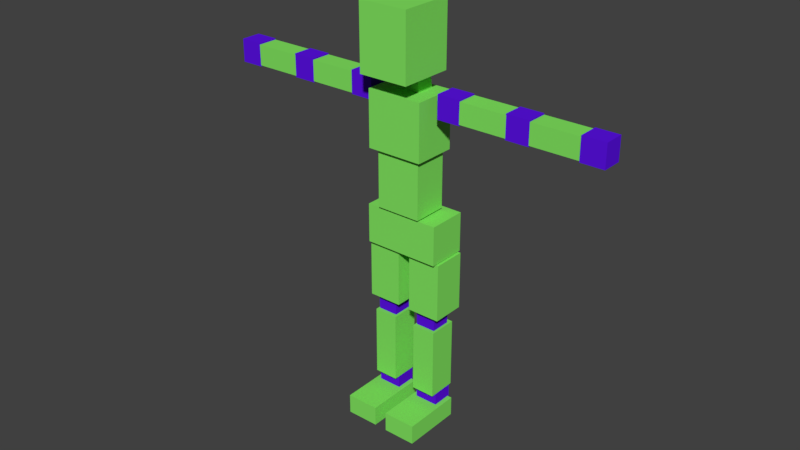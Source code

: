 # Source: cubeGuy_WithAnimation_.blend  (saved by Blender 2.79.0; exported with 4.5.12 LTS)
import bpy
from mathutils import Matrix  # noqa: F401  (used for matrix-valued properties, if any)

bpy.ops.wm.read_factory_settings(use_empty=True)
scene = bpy.context.scene
scene.name = 'Scene'

# ---- collections
col_collection_1 = bpy.data.collections.new('Collection 1'); scene.collection.children.link(col_collection_1)

# ---- materials (node trees are filled in below, after node groups)
mat_material = bpy.data.materials.new('Material')
mat_material.alpha_threshold = 0.0
mat_material.use_transparent_shadow = False
mat_material.diffuse_color = (0.2288, 0.8, 0.1204, 1.0)
mat_material.roughness = 0.5
mat_material.line_color = (0.0, 0.0, 0.0, 1.0)
mat_material_024 = bpy.data.materials.new('Material.024')
mat_material_024.alpha_threshold = 0.0
mat_material_024.use_transparent_shadow = False
mat_material_024.diffuse_color = (0.1082, 0.00644, 0.8, 1.0)
mat_material_024.roughness = 0.5
mat_material_001 = bpy.data.materials.new('Material.001')
mat_material_001.alpha_threshold = 0.0
mat_material_001.use_transparent_shadow = False
mat_material_001.diffuse_color = (0.2288, 0.8, 0.1204, 1.0)
mat_material_001.roughness = 0.5
mat_material_001.line_color = (0.0, 0.0, 0.0, 1.0)
mat_material_010 = bpy.data.materials.new('Material.010')
mat_material_010.alpha_threshold = 0.0
mat_material_010.use_transparent_shadow = False
mat_material_010.diffuse_color = (0.2288, 0.8, 0.1204, 1.0)
mat_material_010.roughness = 0.5
mat_material_010.line_color = (0.0, 0.0, 0.0, 1.0)
mat_material_008 = bpy.data.materials.new('Material.008')
mat_material_008.alpha_threshold = 0.0
mat_material_008.use_transparent_shadow = False
mat_material_008.diffuse_color = (0.2288, 0.8, 0.1204, 1.0)
mat_material_008.roughness = 0.5
mat_material_008.line_color = (0.0, 0.0, 0.0, 1.0)
mat_material_007 = bpy.data.materials.new('Material.007')
mat_material_007.alpha_threshold = 0.0
mat_material_007.use_transparent_shadow = False
mat_material_007.diffuse_color = (0.2288, 0.8, 0.1204, 1.0)
mat_material_007.roughness = 0.5
mat_material_007.line_color = (0.0, 0.0, 0.0, 1.0)
mat_material_023 = bpy.data.materials.new('Material.023')
mat_material_023.alpha_threshold = 0.0
mat_material_023.use_transparent_shadow = False
mat_material_023.diffuse_color = (0.2288, 0.8, 0.1204, 1.0)
mat_material_023.roughness = 0.5
mat_material_023.line_color = (0.0, 0.0, 0.0, 1.0)
mat_material_028 = bpy.data.materials.new('Material.028')
mat_material_028.alpha_threshold = 0.0
mat_material_028.use_transparent_shadow = False
mat_material_028.diffuse_color = (0.2288, 0.8, 0.1204, 1.0)
mat_material_028.roughness = 0.5
mat_material_028.line_color = (0.0, 0.0, 0.0, 1.0)
mat_material_027 = bpy.data.materials.new('Material.027')
mat_material_027.alpha_threshold = 0.0
mat_material_027.use_transparent_shadow = False
mat_material_027.diffuse_color = (0.1082, 0.00644, 0.8, 1.0)
mat_material_027.roughness = 0.5
mat_material_026 = bpy.data.materials.new('Material.026')
mat_material_026.alpha_threshold = 0.0
mat_material_026.use_transparent_shadow = False
mat_material_026.diffuse_color = (0.2288, 0.8, 0.1204, 1.0)
mat_material_026.roughness = 0.5
mat_material_026.line_color = (0.0, 0.0, 0.0, 1.0)
mat_material_025 = bpy.data.materials.new('Material.025')
mat_material_025.alpha_threshold = 0.0
mat_material_025.use_transparent_shadow = False
mat_material_025.diffuse_color = (0.2288, 0.8, 0.1204, 1.0)
mat_material_025.roughness = 0.5
mat_material_025.line_color = (0.0, 0.0, 0.0, 1.0)
mat_material_034 = bpy.data.materials.new('Material.034')
mat_material_034.alpha_threshold = 0.0
mat_material_034.use_transparent_shadow = False
mat_material_034.diffuse_color = (0.1082, 0.00644, 0.8, 1.0)
mat_material_034.roughness = 0.5
mat_material_033 = bpy.data.materials.new('Material.033')
mat_material_033.alpha_threshold = 0.0
mat_material_033.use_transparent_shadow = False
mat_material_033.diffuse_color = (0.2288, 0.8, 0.1204, 1.0)
mat_material_033.roughness = 0.5
mat_material_033.line_color = (0.0, 0.0, 0.0, 1.0)
mat_material_032 = bpy.data.materials.new('Material.032')
mat_material_032.alpha_threshold = 0.0
mat_material_032.use_transparent_shadow = False
mat_material_032.diffuse_color = (0.2288, 0.8, 0.1204, 1.0)
mat_material_032.roughness = 0.5
mat_material_032.line_color = (0.0, 0.0, 0.0, 1.0)

# ---- material node trees

# ---- world
world_world = bpy.data.worlds.new('World'); scene.world = world_world
world_world.color = (0.05088, 0.05088, 0.05088)
world_world.use_sun_shadow = False
world_world.sun_shadow_jitter_overblur = 0.0
world_world.cycles.sampling_method = 'MANUAL'

# ---- meshes
me_cube_002 = bpy.data.meshes.new('Cube.002')
me_cube_002.from_pydata([(-1.0, -1.0, -1.0), (-1.0, -1.0, 1.0), (-1.0, 1.0, -1.0), (-1.0, 1.0, 1.0), (1.0, -1.0, -1.0), (1.0, -1.0, 1.0), (1.0, 1.0, -1.0), (1.0, 1.0, 1.0), (3.19, -1.862, -2.044), (3.181, -1.506, 0.01458), (3.206, 0.3933, -2.302), (3.197, 0.7496, -0.2433), (5.275, -1.882, -2.032), (5.266, -1.526, 0.02618), (5.29, 0.3734, -2.29), (5.281, 0.7297, -0.2317), (5.263, -1.863, -1.92), (5.255, -1.545, -0.08622), (5.279, 0.3929, -2.178), (5.271, 0.7103, -0.3441), (9.484, -1.903, -1.896), (9.476, -1.586, -0.06273), (9.5, 0.3526, -2.154), (9.492, 0.67, -0.3206), (9.454, -1.922, -2.009), (9.445, -1.566, 0.04944), (9.47, 0.3334, -2.267), (9.461, 0.6897, -0.2085), (11.54, -1.942, -1.997), (11.53, -1.586, 0.06104), (11.55, 0.3135, -2.255), (11.55, 0.6698, -0.1969), (11.54, -1.923, -1.885), (11.53, -1.605, -0.05129), (11.55, 0.333, -2.143), (11.55, 0.6504, -0.3092), (15.76, -1.963, -1.861), (15.75, -1.646, -0.0278), (15.78, 0.2926, -2.119), (15.77, 0.61, -0.2857), (15.78, -1.983, -1.974), (15.77, -1.626, 0.08462), (15.79, 0.273, -2.231), (15.78, 0.6293, -0.1733), (17.86, -2.003, -1.962), (17.85, -1.646, 0.09622), (17.88, 0.2531, -2.22), (17.87, 0.6094, -0.1617), (-2.681, -3.884, -5.428), (-2.703, -3.016, -0.4132), (-2.648, 0.901, -5.975), (-2.67, 1.769, -0.9603), (2.398, -3.933, -5.4), (2.375, -3.065, -0.3849), (2.431, 0.8525, -5.947), (2.408, 1.721, -0.9321), (2.172, 1.577, 0.7185), (2.131, -4.442, 1.407), (-2.371, -4.399, 1.382), (-2.33, 1.62, 0.6935), (2.147, 2.581, 6.521), (2.105, -3.437, 7.209), (-2.397, -3.394, 7.184), (-2.355, 2.624, 6.496), (-3.33, -4.643, -14.4), (-3.346, -4.034, -10.89), (-3.3, -0.3153, -14.9), (-3.316, 0.2936, -11.38), (3.522, -4.708, -14.37), (3.506, -4.099, -10.85), (3.552, -0.3808, -14.86), (3.536, 0.2281, -11.34), (0.7182, -5.124, -19.75), (0.695, -4.22, -14.53), (0.7437, -1.433, -20.17), (0.7205, -0.5293, -14.95), (3.736, -5.153, -19.73), (3.713, -4.249, -14.51), (3.762, -1.462, -20.15), (3.739, -0.5581, -14.93), (1.153, -4.723, -21.38), (1.144, -4.367, -19.32), (1.168, -2.467, -21.63), (1.159, -2.111, -19.58), (2.997, -4.741, -21.37), (2.988, -4.384, -19.31), (3.013, -2.485, -21.62), (3.004, -2.129, -19.57), (1.073, -6.245, -27.69), (1.044, -5.138, -21.3), (1.095, -3.059, -28.05), (1.066, -1.952, -21.66), (3.236, -6.266, -27.68), (3.208, -5.159, -21.28), (3.258, -3.08, -28.04), (3.23, -1.973, -21.65), (0.5966, -10.65, -30.26), (0.5887, -10.34, -28.47), (0.6427, -3.955, -31.02), (0.6348, -3.647, -29.24), (3.577, -10.68, -30.24), (3.569, -10.37, -28.46), (3.623, -3.984, -31.01), (3.615, -3.675, -29.22), (1.039, -5.777, -29.11), (1.033, -5.549, -27.79), (1.055, -3.484, -29.37), (1.049, -3.256, -28.05), (3.183, -5.798, -29.1), (3.177, -5.569, -27.77), (3.199, -3.505, -29.36), (3.193, -3.276, -28.04), (-2.031, -4.327, -10.65), (-2.054, -3.45, -5.589), (-2.005, -0.4598, -11.09), (-2.027, 0.4166, -6.031), (2.028, -4.365, -10.63), (2.006, -3.489, -5.566), (2.055, -0.4986, -11.07), (2.032, 0.3778, -6.008), (-3.44, -5.084, -19.77), (-3.463, -4.18, -14.55), (-3.414, -1.394, -20.19), (-3.438, -0.4896, -14.97), (-0.4218, -5.113, -19.75), (-0.445, -4.209, -14.53), (-0.3964, -1.423, -20.18), (-0.4195, -0.5184, -14.95), (-3.005, -4.683, -21.4), (-3.014, -4.327, -19.34), (-2.99, -2.428, -21.66), (-2.999, -2.071, -19.6), (-1.161, -4.701, -21.39), (-1.17, -4.345, -19.33), (-1.145, -2.445, -21.65), (-1.154, -2.089, -19.59), (-3.086, -6.205, -27.71), (-3.114, -5.098, -21.32), (-3.064, -3.019, -28.08), (-3.092, -1.912, -21.68), (-0.9219, -6.226, -27.7), (-0.9503, -5.119, -21.31), (-0.8999, -3.04, -28.07), (-0.9283, -1.933, -21.67), (-3.562, -10.61, -30.28), (-3.569, -10.3, -28.5), (-3.515, -3.916, -31.04), (-3.523, -3.607, -29.26), (-0.5809, -10.64, -30.26), (-0.5888, -10.33, -28.48), (-0.5347, -3.944, -31.03), (-0.5426, -3.636, -29.25), (-3.119, -5.737, -29.13), (-3.125, -5.509, -27.81), (-3.103, -3.444, -29.39), (-3.109, -3.216, -28.07), (-0.9751, -5.758, -29.12), (-0.981, -5.529, -27.8), (-0.9593, -3.465, -29.38), (-0.9652, -3.236, -28.06), (-18.13, -1.659, -2.162), (-18.14, -1.302, -0.1041), (-18.12, 0.5971, -2.42), (-18.13, 0.9534, -0.362), (-16.05, -1.679, -2.151), (-16.06, -1.322, -0.09247), (-16.03, 0.5771, -2.409), (-16.04, 0.9334, -0.3504), (-16.06, -1.659, -2.038), (-16.07, -1.342, -0.2049), (-16.04, 0.5967, -2.296), (-16.05, 0.9141, -0.4628), (-11.84, -1.699, -2.015), (-11.85, -1.382, -0.1814), (-11.82, 0.5564, -2.273), (-11.83, 0.8738, -0.4393), (-11.87, -1.718, -2.127), (-11.88, -1.362, -0.06921), (-11.85, 0.5372, -2.385), (-11.86, 0.8935, -0.3271), (-9.783, -1.738, -2.116), (-9.793, -1.382, -0.05761), (-9.768, 0.5173, -2.374), (-9.777, 0.8736, -0.3155), (-9.783, -1.719, -2.003), (-9.791, -1.402, -0.1699), (-9.768, 0.5367, -2.261), (-9.776, 0.8541, -0.4279), (-5.563, -1.759, -1.98), (-5.571, -1.442, -0.1465), (-5.547, 0.4964, -2.238), (-5.555, 0.8138, -0.4044), (-5.546, -1.779, -2.092), (-5.555, -1.423, -0.03403), (-5.53, 0.4768, -2.35), (-5.54, 0.8331, -0.2919), (-3.461, -1.799, -2.081), (-3.471, -1.443, -0.02242), (-3.446, 0.4569, -2.339), (-3.455, 0.8132, -0.2803)], [], [(0, 1, 3, 2), (2, 3, 7, 6), (6, 7, 5, 4), (4, 5, 1, 0), (2, 6, 4, 0), (7, 3, 1, 5), (8, 9, 11, 10), (10, 11, 15, 14), (14, 15, 13, 12), (12, 13, 9, 8), (10, 14, 12, 8), (15, 11, 9, 13), (16, 17, 19, 18), (18, 19, 23, 22), (22, 23, 21, 20), (20, 21, 17, 16), (18, 22, 20, 16), (23, 19, 17, 21), (24, 25, 27, 26), (26, 27, 31, 30), (30, 31, 29, 28), (28, 29, 25, 24), (26, 30, 28, 24), (31, 27, 25, 29), (32, 33, 35, 34), (34, 35, 39, 38), (38, 39, 37, 36), (36, 37, 33, 32), (34, 38, 36, 32), (39, 35, 33, 37), (40, 41, 43, 42), (42, 43, 47, 46), (46, 47, 45, 44), (44, 45, 41, 40), (42, 46, 44, 40), (47, 43, 41, 45), (48, 49, 51, 50), (50, 51, 55, 54), (54, 55, 53, 52), (52, 53, 49, 48), (50, 54, 52, 48), (55, 51, 49, 53), (56, 57, 58, 59), (60, 63, 62, 61), (56, 60, 61, 57), (57, 61, 62, 58), (58, 62, 63, 59), (60, 56, 59, 63), (64, 65, 67, 66), (66, 67, 71, 70), (70, 71, 69, 68), (68, 69, 65, 64), (66, 70, 68, 64), (71, 67, 65, 69), (72, 73, 75, 74), (74, 75, 79, 78), (78, 79, 77, 76), (76, 77, 73, 72), (74, 78, 76, 72), (79, 75, 73, 77), (80, 81, 83, 82), (82, 83, 87, 86), (86, 87, 85, 84), (84, 85, 81, 80), (82, 86, 84, 80), (87, 83, 81, 85), (88, 89, 91, 90), (90, 91, 95, 94), (94, 95, 93, 92), (92, 93, 89, 88), (90, 94, 92, 88), (95, 91, 89, 93), (96, 97, 99, 98), (98, 99, 103, 102), (102, 103, 101, 100), (100, 101, 97, 96), (98, 102, 100, 96), (103, 99, 97, 101), (104, 105, 107, 106), (106, 107, 111, 110), (110, 111, 109, 108), (108, 109, 105, 104), (106, 110, 108, 104), (111, 107, 105, 109), (112, 113, 115, 114), (114, 115, 119, 118), (118, 119, 117, 116), (116, 117, 113, 112), (114, 118, 116, 112), (119, 115, 113, 117), (120, 121, 123, 122), (122, 123, 127, 126), (126, 127, 125, 124), (124, 125, 121, 120), (122, 126, 124, 120), (127, 123, 121, 125), (128, 129, 131, 130), (130, 131, 135, 134), (134, 135, 133, 132), (132, 133, 129, 128), (130, 134, 132, 128), (135, 131, 129, 133), (136, 137, 139, 138), (138, 139, 143, 142), (142, 143, 141, 140), (140, 141, 137, 136), (138, 142, 140, 136), (143, 139, 137, 141), (144, 145, 147, 146), (146, 147, 151, 150), (150, 151, 149, 148), (148, 149, 145, 144), (146, 150, 148, 144), (151, 147, 145, 149), (152, 153, 155, 154), (154, 155, 159, 158), (158, 159, 157, 156), (156, 157, 153, 152), (154, 158, 156, 152), (159, 155, 153, 157), (160, 161, 163, 162), (162, 163, 167, 166), (166, 167, 165, 164), (164, 165, 161, 160), (162, 166, 164, 160), (167, 163, 161, 165), (168, 169, 171, 170), (170, 171, 175, 174), (174, 175, 173, 172), (172, 173, 169, 168), (170, 174, 172, 168), (175, 171, 169, 173), (176, 177, 179, 178), (178, 179, 183, 182), (182, 183, 181, 180), (180, 181, 177, 176), (178, 182, 180, 176), (183, 179, 177, 181), (184, 185, 187, 186), (186, 187, 191, 190), (190, 191, 189, 188), (188, 189, 185, 184), (186, 190, 188, 184), (191, 187, 185, 189), (192, 193, 195, 194), (194, 195, 199, 198), (198, 199, 197, 196), (196, 197, 193, 192), (194, 198, 196, 192), (199, 195, 193, 197)])
me_cube_002.polygons.foreach_set('material_index', [0, 0, 0, 0, 0, 0, 1, 1, 1, 1, 1, 1, 0, 0, 0, 0, 0, 0, 1, 1, 1, 1, 1, 1, 2, 2, 2, 2, 2, 2, 1, 1, 1, 1, 1, 1, 0, 0, 0, 0, 0, 0, 0, 0, 0, 0, 0, 0, 3, 3, 3, 3, 3, 3, 3, 3, 3, 3, 3, 3, 1, 1, 1, 1, 1, 1, 4, 4, 4, 4, 4, 4, 5, 5, 5, 5, 5, 5, 1, 1, 1, 1, 1, 1, 6, 6, 6, 6, 6, 6, 7, 7, 7, 7, 7, 7, 8, 8, 8, 8, 8, 8, 9, 9, 9, 9, 9, 9, 10, 10, 10, 10, 10, 10, 8, 8, 8, 8, 8, 8, 11, 11, 11, 11, 11, 11, 12, 12, 12, 12, 12, 12, 11, 11, 11, 11, 11, 11, 13, 13, 13, 13, 13, 13, 11, 11, 11, 11, 11, 11])
me_cube_002.materials.append(mat_material)
me_cube_002.materials.append(mat_material_024)
me_cube_002.materials.append(mat_material_001)
me_cube_002.materials.append(mat_material_010)
me_cube_002.materials.append(mat_material_008)
me_cube_002.materials.append(mat_material_007)
me_cube_002.materials.append(mat_material_023)
me_cube_002.materials.append(mat_material_028)
me_cube_002.materials.append(mat_material_027)
me_cube_002.materials.append(mat_material_026)
me_cube_002.materials.append(mat_material_025)
me_cube_002.materials.append(mat_material_034)
me_cube_002.materials.append(mat_material_033)
me_cube_002.materials.append(mat_material_032)
me_cube_002.use_remesh_preserve_volume = False
me_cube_002.use_remesh_preserve_attributes = False
me_cube_002.use_mirror_vertex_groups = False
me_cube_002.update()
arm_body = bpy.data.armatures.new('Body')  # bones are not reproduced

# ---- objects
ob_armature = bpy.data.objects.new('Armature', arm_body)
ob_bodymesh = bpy.data.objects.new('BodyMesh', me_cube_002)

# ---- transforms, parenting, visibility, modifiers, constraints
ob_armature.location = (-2.227e-10, 0.04174, 2.641)
ob_armature.hide_render = True
ob_armature.show_in_front = True
ob_armature.lineart.crease_threshold = 0.0
ob_bodymesh.parent = ob_armature
ob_bodymesh.matrix_parent_inverse = Matrix(((1.0, 0.0, 0.0, 2.227e-10), (0.0, 1.0, 0.0, -0.04174), (0.0, 0.0, 1.0, -2.641), (0.0, 0.0, 0.0, 1.0)))
ob_bodymesh.location = (-0.01814, 0.06685, 5.634)
ob_bodymesh.rotation_euler = (0.1398, 0.004411, 0.008435)
ob_bodymesh.scale = (0.1792, 0.1451, 0.1786)
ob_bodymesh.hide_select = True
ob_bodymesh.lineart.crease_threshold = 0.0
_vg = ob_bodymesh.vertex_groups.new(name='Hip')
for _i, _w in zip([64, 65, 66, 67, 68, 69, 70, 71, 73], [1.0, 1.0, 1.0, 1.0, 1.0, 1.0, 1.0, 1.0, 0.02086]): _vg.add([_i], _w, 'REPLACE')
_vg = ob_bodymesh.vertex_groups.new(name='stomach')
_vg.add([112, 113, 114, 115, 116, 117, 118, 119], 1.0, 'REPLACE')
_vg = ob_bodymesh.vertex_groups.new(name='chest')
_vg.add([48, 49, 50, 51, 52, 53, 54, 55], 1.0, 'REPLACE')
_vg = ob_bodymesh.vertex_groups.new(name='neck')
_vg.add([0, 1, 2, 3, 4, 5, 6, 7], 1.0, 'REPLACE')
_vg = ob_bodymesh.vertex_groups.new(name='head')
_vg.add([56, 57, 58, 59, 60, 61, 62, 63], 1.0, 'REPLACE')
_vg = ob_bodymesh.vertex_groups.new(name='UpperArm.L')
_vg.add([8, 9, 10, 11, 12, 13, 14, 15, 16, 17, 18, 19, 20, 21, 22, 23, 24, 25, 26, 27, 28, 29, 30, 31], 1.0, 'REPLACE')
_vg = ob_bodymesh.vertex_groups.new(name='LowerArm.L')
_vg.add([32, 33, 34, 35, 36, 37, 38, 39, 40, 41, 42, 43, 44, 45, 46, 47], 1.0, 'REPLACE')
_vg = ob_bodymesh.vertex_groups.new(name='UpperArm.R')
_vg.add([176, 177, 178, 179, 180, 181, 182, 183, 184, 185, 186, 187, 188, 189, 190, 191, 192, 193, 194, 195, 196, 197, 198, 199], 1.0, 'REPLACE')
_vg = ob_bodymesh.vertex_groups.new(name='LowerArm.R')
for _i, _w in zip([0, 1, 2, 3, 4, 5, 58, 160, 161, 162, 163, 164, 165, 166, 167, 168, 169, 170, 171, 172, 173, 174, 175], [0.0, 0.0, 0.0, 0.0, 0.0, 0.0, 0.0, 1.0, 1.0, 1.0, 1.0, 1.0, 1.0, 1.0, 1.0, 1.0, 1.0, 1.0, 1.0, 1.0, 1.0, 1.0, 1.0]): _vg.add([_i], _w, 'REPLACE')
_vg = ob_bodymesh.vertex_groups.new(name='UpperLeg.L')
for _i, _w in zip([72, 73, 74, 75, 76, 77, 78, 79, 80, 81, 82, 83, 84, 85, 86, 87, 160, 161, 162, 163, 164, 165, 166, 167, 168, 169, 170, 171, 172, 173, 174, 175, 176, 177, 178, 179, 180, 181, 182, 183, 184, 185, 186, 187], [1.0, 1.0, 1.0, 1.0, 1.0, 1.0, 1.0, 1.0, 1.0, 1.0, 1.0, 1.0, 1.0, 1.0, 1.0, 1.0, 0.0, 0.0, 0.0, 0.0, 0.0, 0.0, 0.0, 0.0, 0.0, 0.0, 0.0, 0.0, 0.0, 0.0, 0.0, 0.0, 0.0, 0.0, 0.0, 0.0, 0.0, 0.0, 0.0, 0.0, 0.0, 0.0, 0.0, 0.0]): _vg.add([_i], _w, 'REPLACE')
_vg = ob_bodymesh.vertex_groups.new(name='LowerLeg.L')
_vg.add([88, 89, 90, 91, 92, 93, 94, 95], 1.0, 'REPLACE')
_vg = ob_bodymesh.vertex_groups.new(name='Heel.L')
_vg.add([104, 105, 106, 107, 108, 109, 110, 111], 1.0, 'REPLACE')
_vg = ob_bodymesh.vertex_groups.new(name='Foot.L')
_vg.add([96, 97, 98, 99, 100, 101, 102, 103], 1.0, 'REPLACE')
_vg = ob_bodymesh.vertex_groups.new(name='UpperLeg.R')
_vg.add([120, 121, 122, 123, 124, 125, 126, 127, 128, 129, 130, 131, 132, 133, 134, 135], 1.0, 'REPLACE')
_vg = ob_bodymesh.vertex_groups.new(name='LowerLeg.R')
_vg.add([136, 137, 138, 139, 140, 141, 142, 143], 1.0, 'REPLACE')
_vg = ob_bodymesh.vertex_groups.new(name='Heel.R')
_vg.add([152, 153, 154, 155, 156, 157, 158, 159], 1.0, 'REPLACE')
_vg = ob_bodymesh.vertex_groups.new(name='Foot.R')
for _i, _w in zip([74, 78, 82, 83, 84, 86, 87, 89, 91, 93, 95, 120, 124, 126, 130, 131, 132, 133, 134, 135, 141, 143, 144, 145, 146, 147, 148, 149, 150, 151], [0.0, 0.0, 0.0, 0.0, 0.0, 0.0, 0.0, 0.0, 0.0, 0.0, 0.0, 0.0, 0.0, 0.0, 0.0, 0.0, 0.0, 0.0, 0.0, 0.0, 0.0, 0.0, 1.0, 1.0, 1.0, 1.0, 1.0, 1.0, 1.0, 1.0]): _vg.add([_i], _w, 'REPLACE')
_m = ob_bodymesh.modifiers.new('Armature', 'ARMATURE')
_m.object = ob_armature

# ---- collection membership
col_collection_1.objects.link(ob_armature)
col_collection_1.objects.link(ob_bodymesh)

# ---- scene / render settings (as saved in the file)
scene.frame_start = 1; scene.frame_end = 21; scene.frame_set(4)
scene.render.engine = 'BLENDER_EEVEE_NEXT'
scene.render.resolution_percentage = 50
scene.render.dither_intensity = 0.0
scene.cycles.use_denoising = False
scene.cycles.samples = 128
scene.cycles.sampling_pattern = 'TABULATED_SOBOL'
scene.cycles.use_adaptive_sampling = False
scene.cycles.use_light_tree = False
scene.cycles.blur_glossy = 0.0
scene.cycles.sample_clamp_indirect = 0.0
scene.view_settings.view_transform = 'Standard'
bpy.context.view_layer.update()

# ---- added for rendering (the .blend has no active camera and no usable light): camera, sun
cam_auto = bpy.data.cameras.new('AutoCamera')
cam_auto.lens = 50.0
cam_auto.sensor_width = 36.0
cam_auto.clip_end = 1000.0
ob_auto_camera = bpy.data.objects.new('AutoCamera', cam_auto)
scene.collection.objects.link(ob_auto_camera)
ob_auto_camera.location = (9.23694, -11.3588, 10.8742)
ob_auto_camera.rotation_euler = (1.09748, -7.21219e-08, 0.694738)
scene.camera = ob_auto_camera
light_auto_sun = bpy.data.lights.new('AutoSun', 'SUN')
light_auto_sun.energy = 3.0
light_auto_sun.angle = 0.0523599
ob_auto_sun = bpy.data.objects.new('AutoSun', light_auto_sun)
scene.collection.objects.link(ob_auto_sun)
ob_auto_sun.rotation_euler = (0.872665, 0.174533, 0.523599)
bpy.context.view_layer.update()

